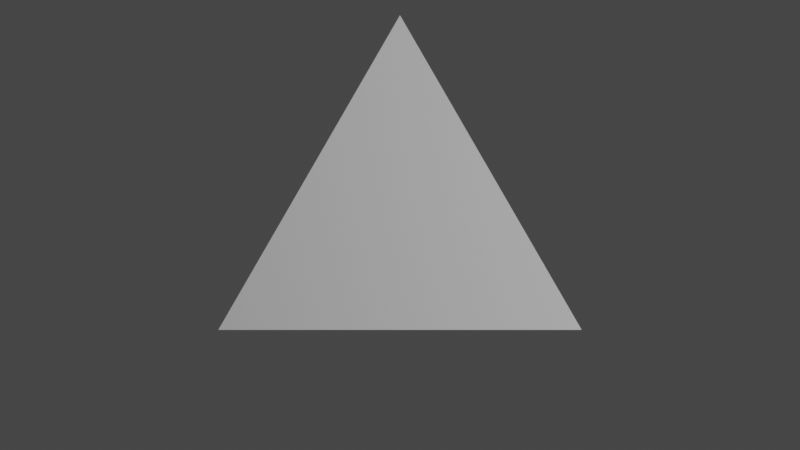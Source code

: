 # Source: camera_rigs_1006.blend  (saved by Blender 2.93.20; exported with 4.5.12 LTS)
import bpy
from mathutils import Matrix  # noqa: F401  (used for matrix-valued properties, if any)

bpy.ops.wm.read_factory_settings(use_empty=True)
scene = bpy.context.scene
scene.name = 'Scene'

# ---- collections
col_collection = bpy.data.collections.new('Collection'); scene.collection.children.link(col_collection)
col_0150_tracing_monger_pav_below_fr_se = bpy.data.collections.new('0150 tracing Monger pav below fr se')  # instanced only; not linked into the scene

# ---- world
world_world = bpy.data.worlds.new('World'); scene.world = world_world
world_world.use_nodes = True; world_world.node_tree.nodes.clear()
_N = world_world.node_tree.nodes; _L = world_world.node_tree.links
n0 = _N.new('ShaderNodeOutputWorld'); n0.name = 'World Output'; n0.location = (300, 300)
n1 = _N.new('ShaderNodeBackground'); n1.name = 'Background'; n1.location = (10, 300)
n1.inputs[0].default_value = (0.05088, 0.05088, 0.05088, 1.0)
_L.new(n1.outputs[0], n0.inputs[0])
n0.is_active_output = True
world_world.color = (0.05088, 0.05088, 0.05088)
world_world.use_sun_shadow = False
world_world.sun_shadow_jitter_overblur = 0.0

# ---- cameras
cam_camera = bpy.data.cameras.new('Camera')
cam_camera.clip_end = 100.0
cam_camera.ortho_scale = 7.314

# ---- lights
light_light = bpy.data.lights.new('Light', 'POINT')
light_light.transmission_factor = 0.0
light_light.energy = 1000.0
light_light.shadow_soft_size = 0.1
light_light.shadow_maximum_resolution = 0.006
light_light.use_absolute_resolution = True

# ---- meshes
me_circle = bpy.data.meshes.new('Circle')
me_circle.from_pydata([(0.0, 1.0, 0.0), (-0.866, -0.5, 0.0), (0.866, -0.5, 0.0)], [], [(1, 2, 0)])
_uv = me_circle.uv_layers.new(name='UVMap')
_uv.uv.foreach_set('vector', [0.0, 0.0, 0.0, 0.0, 0.0, 0.0])
me_circle.use_remesh_fix_poles = True
me_circle.use_remesh_preserve_attributes = False
me_circle.update()
me_circle_002 = bpy.data.meshes.new('Circle.002')
me_circle_002.from_pydata([(0.0, 1.0, 0.0), (-0.1951, 0.9808, 0.0), (-0.3827, 0.9239, 0.0), (-0.5556, 0.8315, 0.0), (-0.7071, 0.7071, 0.0), (-0.8315, 0.5556, 0.0), (-0.9239, 0.3827, 0.0), (-0.9808, 0.1951, 0.0), (-1.0, -4.371e-08, 0.0), (-0.9808, -0.1951, 0.0), (-0.9239, -0.3827, 0.0), (-0.8315, -0.5556, 0.0), (-0.7071, -0.7071, 0.0), (-0.5556, -0.8315, 0.0), (-0.3827, -0.9239, 0.0), (-0.1951, -0.9808, 0.0), (8.742e-08, -1.0, 0.0), (0.1951, -0.9808, 0.0), (0.3827, -0.9239, 0.0), (0.5556, -0.8315, 0.0), (0.7071, -0.7071, 0.0), (0.8315, -0.5556, 0.0), (0.9239, -0.3827, 0.0), (0.9808, -0.1951, 0.0), (1.0, 1.192e-08, 0.0), (0.9808, 0.1951, 0.0), (0.9239, 0.3827, 0.0), (0.8315, 0.5556, 0.0), (0.7071, 0.7071, 0.0), (0.5556, 0.8315, 0.0), (0.3827, 0.9239, 0.0), (0.1951, 0.9808, 0.0)], [(1, 0), (2, 1), (3, 2), (4, 3), (5, 4), (6, 5), (7, 6), (8, 7), (9, 8), (10, 9), (11, 10), (12, 11), (13, 12), (14, 13), (15, 14), (16, 15), (17, 16), (18, 17), (19, 18), (20, 19), (21, 20), (22, 21), (23, 22), (24, 23), (25, 24), (26, 25), (27, 26), (28, 27), (29, 28), (30, 29), (31, 30), (0, 31)], [])
_uv = me_circle_002.uv_layers.new(name='UVMap')
_uv.uv.foreach_set('vector', [])
me_circle_002.use_remesh_fix_poles = True
me_circle_002.use_remesh_preserve_attributes = False
me_circle_002.update()

# ---- curves / text
cu_nurbspath = bpy.data.curves.new('NurbsPath', 'CURVE')
cu_nurbspath.dimensions = '3D'
_sp = cu_nurbspath.splines.new('NURBS'); _sp.points.add(4)
_sp.points.foreach_set('co', [0.0, 0.0, 0.0, 1.0, -1.001e-07, 0.0, -1.0, 1.0, -2.003e-07, 0.0, -2.0, 1.0, -3.004e-07, 0.0, -3.0, 1.0, -4.005e-07, 0.0, -4.0, 1.0])
_sp.order_u = 5
_sp.order_v = 0
_sp.use_endpoint_u = True
cu_nurbspath.use_path = True
cu_nurbspath.fill_mode = 'FULL'

# ---- objects
ob_light = bpy.data.objects.new('Light', light_light)
ob_0150_camera = bpy.data.objects.new('0150 camera', cam_camera)
ob_0150_target = bpy.data.objects.new('0150 target', me_circle)
ob_nurbspath = bpy.data.objects.new('NurbsPath', cu_nurbspath)
ob_0150_tracing_monger_pav_below_fr_se = bpy.data.objects.new('0150 tracing Monger pav below fr se', None)
ob_circle = bpy.data.objects.new('Circle', me_circle_002)

# ---- transforms, parenting, visibility, modifiers, constraints
ob_light.location = (4.076, 1.005, 5.904)
ob_light.rotation_euler = (0.6503, 0.05522, 1.866)
ob_light.lock_rotations_4d = False
ob_light.empty_display_type = 'ARROWS'
ob_light.color = (0.0, 0.0, 0.0, 0.0)
ob_light.lineart.crease_threshold = 0.0
ob_0150_camera.location = (0.0, 0.0, 5.298)
ob_0150_camera.rotation_mode = 'QUATERNION'
ob_0150_camera.rotation_quaternion = (3.091e-08, 0.0, 0.0, 3.091e-08)
ob_0150_camera.lock_rotations_4d = False
ob_0150_camera.empty_display_type = 'ARROWS'
ob_0150_camera.color = (0.0, 0.0, 0.0, 0.0)
ob_0150_camera.display_type = 'WIRE'
ob_0150_camera.lineart.crease_threshold = 0.0
_c = ob_0150_camera.constraints.new('TRACK_TO'); _c.name = 'Track To'
_c.space_object = ob_0150_target
_c.active = False
_c.target = ob_0150_target
ob_0150_target.location = (0.0, 0.0, 0.0)
ob_0150_target.rotation_mode = 'QUATERNION'
ob_0150_target.rotation_quaternion = (1.0, 0.0, 0.0, 0.0)
_c = ob_0150_target.constraints.new('TRACK_TO'); _c.name = 'Track To'
_c.target = ob_0150_camera
_c = ob_0150_target.constraints.new('LIMIT_ROTATION'); _c.name = 'Limit Rotation'
_c.owner_space = 'CUSTOM'
_c.space_object = ob_0150_camera
_c.active = False
_c.use_limit_z = True
_c.use_transform_limit = True
_c.use_legacy_behavior = True
ob_nurbspath.parent = ob_0150_target
ob_nurbspath.location = (0.0, 0.0, 0.0)
ob_nurbspath.rotation_mode = 'QUATERNION'
ob_nurbspath.rotation_quaternion = (0.7071, 0.0, -0.7071, 0.0)
ob_nurbspath.delta_scale = (6.17, 6.17, 6.17)
ob_0150_tracing_monger_pav_below_fr_se.parent = ob_circle
ob_0150_tracing_monger_pav_below_fr_se.location = (0.0, 0.0, 0.0)
ob_0150_tracing_monger_pav_below_fr_se.rotation_mode = 'QUATERNION'
ob_0150_tracing_monger_pav_below_fr_se.rotation_quaternion = (1.0, 0.0, 0.0, 0.0)
ob_0150_tracing_monger_pav_below_fr_se.delta_scale = (2.157, 2.157, 2.157)
ob_0150_tracing_monger_pav_below_fr_se.instance_type = 'COLLECTION'
ob_circle.location = (0.0, 0.0, 0.3412)
ob_circle.rotation_mode = 'QUATERNION'
ob_circle.rotation_quaternion = (1.0, 0.0, 0.0, 0.0)
_c = ob_circle.constraints.new('FOLLOW_PATH'); _c.name = 'Follow Path'
_c.target = ob_nurbspath
ob_0150_tracing_monger_pav_below_fr_se.instance_collection = col_0150_tracing_monger_pav_below_fr_se

# ---- collection membership
col_collection.objects.link(ob_light)
col_collection.objects.link(ob_0150_camera)
col_collection.objects.link(ob_0150_target)
col_collection.objects.link(ob_nurbspath)
col_collection.objects.link(ob_0150_tracing_monger_pav_below_fr_se)
col_collection.objects.link(ob_circle)

# ---- scene / render settings (as saved in the file)
scene.camera = ob_0150_camera
scene.frame_start = 1; scene.frame_end = 250; scene.frame_set(1)
scene.render.engine = 'BLENDER_EEVEE_NEXT'
scene.cycles.use_denoising = False
scene.cycles.samples = 128
scene.cycles.sampling_pattern = 'TABULATED_SOBOL'
scene.cycles.use_adaptive_sampling = False
scene.cycles.use_light_tree = False
scene.view_settings.view_transform = 'Filmic'
bpy.context.view_layer.update()
